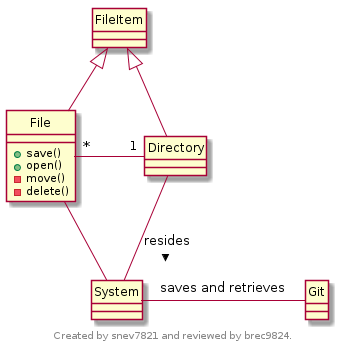

The diagram above was rendered by PlantUML. Its source (embedded in the PNG):
@startuml

footer 
Created by snev7821 and reviewed by brec9824.
endfooter
hide circle



FileItem <|-- File
FileItem <|-- Directory

File "*" -  "1"Directory   
Directory -- System : resides >

class File{
+save()
+open()
-move()
-delete()
}
class File -- System
class System - Git : saves and retrieves 




@enduml